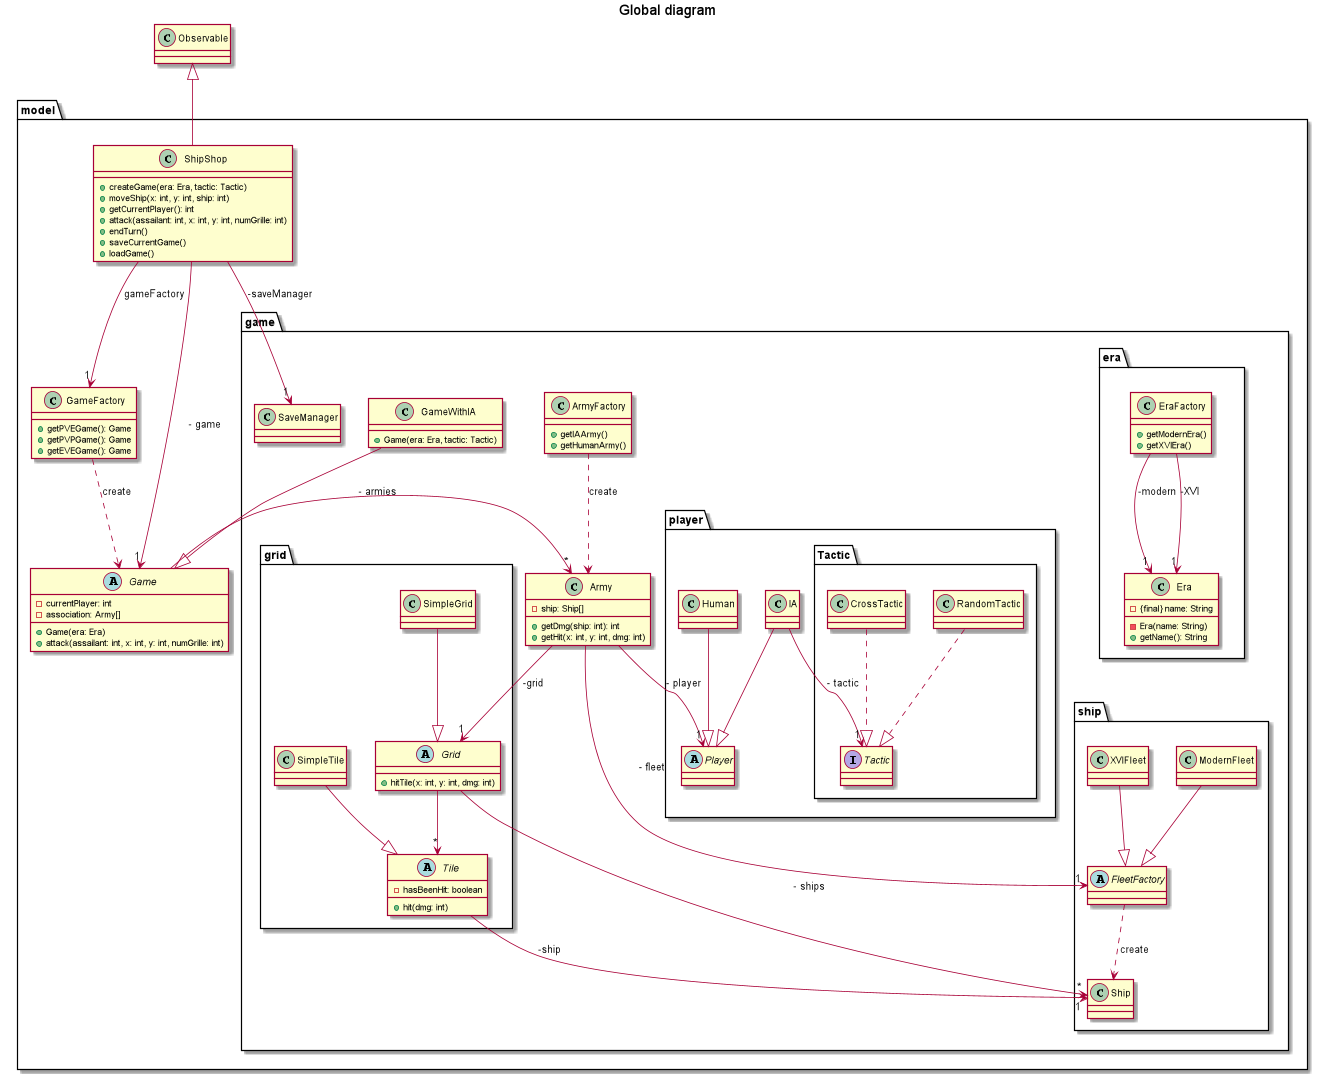

The diagram above was rendered by PlantUML. Its source (embedded in the PNG):
@startuml

title Global diagram

class Observable{

}

package model{

    class ShipShop{
        + createGame(era: Era, tactic: Tactic)
        + moveShip(x: int, y: int, ship: int)
        + getCurrentPlayer(): int
        + attack(assailant: int, x: int, y: int, numGrille: int)
        + endTurn()
        + saveCurrentGame()
        + loadGame()
    }

    ShipShop --> "1" GameFactory: gameFactory
    GameFactory ..> Game: create

    class GameFactory{
        + getPVEGame(): Game
        + getPVPGame(): Game
        + getEVEGame(): Game
    }

    package game{

        abstract Game{
            - currentPlayer: int
            - association: Army[]
            + Game(era: Era)
            + attack(assailant: int, x: int, y: int, numGrille: int)
        }

        class GameWithIA{
            + Game(era: Era, tactic: Tactic)
        }

        class ArmyFactory{
            + getIAArmy()
            + getHumanArmy()
        }

        class Army{
            - ship: Ship[]
            + getDmg(ship: int): int
            + getHit(x: int, y: int, dmg: int)
        }

        class SaveManager{

        }

        package grid{

            abstract Grid{
                + hitTile(x: int, y: int, dmg: int)
            }

            class SimpleGrid{

            }

            abstract Tile{
                - hasBeenHit: boolean
                + hit(dmg: int)
            }

            class SimpleTile{

            }

        }

        package ship{

            class Ship{

            }

            abstract FleetFactory{

            }

            class ModernFleet{

            }

            class XVIFleet{

            }

        }


        package era{

            class Era{
                - {final} name: String
                - Era(name: String)
                + getName(): String
            }

            class EraFactory{
                + getModernEra()
                + getXVIEra()
            }

        }

        package player{

            abstract Player{

            }

            class IA{

            }

            package Tactic{

                interface Tactic{

                }

                class RandomTactic{

                }

                class CrossTactic{

                }

            }

            class Human{

            }

        }

    }

}

ShipShop --> "1" Game: - game
ShipShop --> "1" SaveManager: -saveManager
ShipShop -up-|> Observable

Game --> "*" Army: - armies

Grid --> "*" Ship: - ships
Grid --> "*" Tile

Tile --> "1" Ship: -ship

FleetFactory ..> Ship: "create"

SimpleGrid --|> Grid
SimpleTile --|> Tile

ArmyFactory ..>  Army: "create"

Army --> "1" Player: - player
Army --> "1" FleetFactory: - fleet
Army --> "1" Grid: -grid

GameWithIA --|> Game

EraFactory --> "1" Era: -modern
EraFactory --> "1" Era: -XVI

ModernFleet --|> FleetFactory
XVIFleet --|> FleetFactory

Human --|> Player
IA --|> Player

IA --> "1" Tactic: - tactic

RandomTactic ..|> Tactic
CrossTactic ..|> Tactic


@enduml